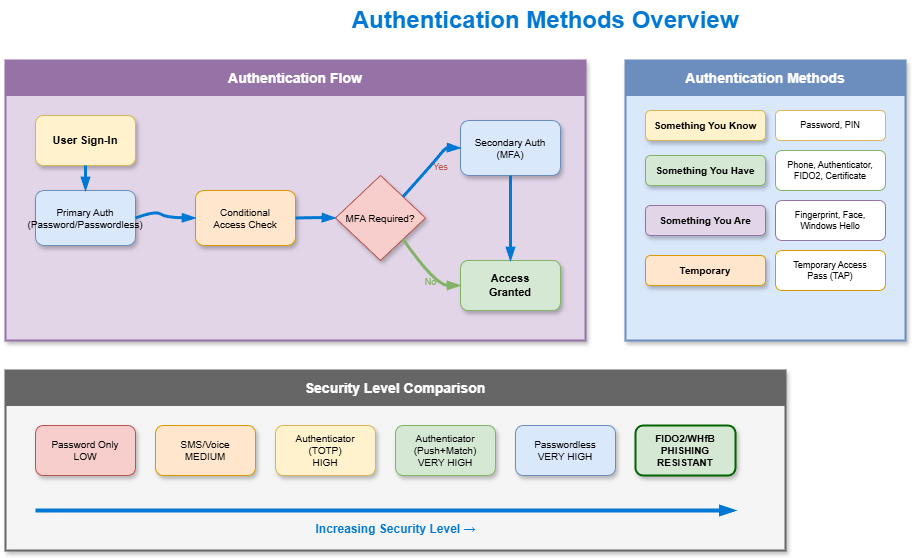

The diagram above was exported from draw.io. Its source (the exported page's mxGraphModel, read from the mxfile embedded in the PNG):
<mxGraphModel dx="1126" dy="440" grid="1" gridSize="10" guides="1" tooltips="1" connect="1" arrows="1" fold="1" page="1" pageScale="1" pageWidth="1200" pageHeight="800" math="0" shadow="1">
  <root>
    <mxCell id="0" />
    <mxCell id="1" parent="0" />
    <mxCell id="title" value="Authentication Methods Overview" style="text;html=1;strokeColor=none;fillColor=none;align=center;verticalAlign=middle;whiteSpace=wrap;rounded=0;fontSize=24;fontStyle=1;fontColor=#0078D4;" parent="1" vertex="1">
      <mxGeometry x="300" y="20" width="600" height="40" as="geometry" />
    </mxCell>
    <mxCell id="flow-box" value="" style="rounded=0;whiteSpace=wrap;html=1;fillColor=#e1d5e7;strokeColor=#9673a6;strokeWidth=2;shadow=1;" parent="1" vertex="1">
      <mxGeometry x="60" y="80" width="580" height="280" as="geometry" />
    </mxCell>
    <mxCell id="flow-header" value="Authentication Flow" style="rounded=0;whiteSpace=wrap;html=1;fillColor=#9673a6;strokeColor=#9673a6;fontColor=#ffffff;fontSize=14;fontStyle=1;" parent="1" vertex="1">
      <mxGeometry x="60" y="80" width="580" height="35" as="geometry" />
    </mxCell>
    <mxCell id="step1" value="User Sign-In" style="rounded=1;whiteSpace=wrap;html=1;fillColor=#fff2cc;strokeColor=#d6b656;fontSize=11;fontStyle=1;shadow=1;" parent="1" vertex="1">
      <mxGeometry x="90" y="135" width="100" height="50" as="geometry" />
    </mxCell>
    <mxCell id="step2" value="Primary Auth&#10;(Password/Passwordless)" style="rounded=1;whiteSpace=wrap;html=1;fillColor=#dae8fc;strokeColor=#6c8ebf;fontSize=10;shadow=1;" parent="1" vertex="1">
      <mxGeometry x="90" y="210" width="100" height="55" as="geometry" />
    </mxCell>
    <mxCell id="step3" value="Conditional&#10;Access Check" style="rounded=1;whiteSpace=wrap;html=1;fillColor=#ffe6cc;strokeColor=#d79b00;fontSize=10;shadow=1;" parent="1" vertex="1">
      <mxGeometry x="250" y="210" width="100" height="55" as="geometry" />
    </mxCell>
    <mxCell id="step4" value="MFA Required?" style="rhombus;whiteSpace=wrap;html=1;fillColor=#f8cecc;strokeColor=#b85450;fontSize=10;shadow=1;" parent="1" vertex="1">
      <mxGeometry x="390" y="195" width="90" height="85" as="geometry" />
    </mxCell>
    <mxCell id="step5" value="Secondary Auth&#10;(MFA)" style="rounded=1;whiteSpace=wrap;html=1;fillColor=#dae8fc;strokeColor=#6c8ebf;fontSize=10;shadow=1;" parent="1" vertex="1">
      <mxGeometry x="515" y="140" width="100" height="55" as="geometry" />
    </mxCell>
    <mxCell id="step6" value="Access&#10;Granted" style="rounded=1;whiteSpace=wrap;html=1;fillColor=#d5e8d4;strokeColor=#82b366;fontSize=11;fontStyle=1;shadow=1;" parent="1" vertex="1">
      <mxGeometry x="515" y="280" width="100" height="50" as="geometry" />
    </mxCell>
    <mxCell id="arrow1" style="curved=1;endArrow=blockThin;endFill=1;strokeColor=#0078D4;strokeWidth=3;exitX=0.5;exitY=1;entryX=0.5;entryY=0;" parent="1" source="step1" target="step2" edge="1">
      <mxGeometry relative="1" as="geometry">
        <Array as="points">
          <mxPoint x="140" y="195" />
        </Array>
      </mxGeometry>
    </mxCell>
    <mxCell id="arrow2" style="curved=1;endArrow=blockThin;endFill=1;strokeColor=#0078D4;strokeWidth=3;exitX=1;exitY=0.5;entryX=0;entryY=0.5;" parent="1" source="step2" target="step3" edge="1">
      <mxGeometry relative="1" as="geometry">
        <Array as="points">
          <mxPoint x="210" y="230" />
          <mxPoint x="220" y="237" />
        </Array>
      </mxGeometry>
    </mxCell>
    <mxCell id="arrow3" style="curved=1;endArrow=blockThin;endFill=1;strokeColor=#0078D4;strokeWidth=3;exitX=1;exitY=0.5;entryX=0;entryY=0.5;" parent="1" source="step3" target="step4" edge="1">
      <mxGeometry relative="1" as="geometry">
        <Array as="points">
          <mxPoint x="370" y="237" />
        </Array>
      </mxGeometry>
    </mxCell>
    <mxCell id="arrow4" style="curved=1;endArrow=blockThin;endFill=1;strokeColor=#0078D4;strokeWidth=3;exitX=1;exitY=0;entryX=0;entryY=0.5;" parent="1" source="step4" target="step5" edge="1">
      <mxGeometry relative="1" as="geometry">
        <Array as="points">
          <mxPoint x="490" y="180" />
          <mxPoint x="500" y="167" />
        </Array>
      </mxGeometry>
    </mxCell>
    <mxCell id="arrow4-label" value="Yes" style="text;html=1;strokeColor=none;fillColor=none;align=center;fontSize=9;fontColor=#b85450;" parent="1" vertex="1">
      <mxGeometry x="480" y="175" width="30" height="15" as="geometry" />
    </mxCell>
    <mxCell id="arrow5" style="curved=1;endArrow=blockThin;endFill=1;strokeColor=#0078D4;strokeWidth=3;exitX=0.5;exitY=1;entryX=0.5;entryY=0;" parent="1" source="step5" target="step6" edge="1">
      <mxGeometry relative="1" as="geometry">
        <Array as="points">
          <mxPoint x="565" y="240" />
        </Array>
      </mxGeometry>
    </mxCell>
    <mxCell id="arrow6" style="curved=1;endArrow=blockThin;endFill=1;strokeColor=#82b366;strokeWidth=3;exitX=1;exitY=1;entryX=0;entryY=0.5;" parent="1" source="step4" target="step6" edge="1">
      <mxGeometry relative="1" as="geometry">
        <Array as="points">
          <mxPoint x="490" y="305" />
        </Array>
      </mxGeometry>
    </mxCell>
    <mxCell id="arrow6-label" value="No" style="text;html=1;strokeColor=none;fillColor=none;align=center;fontSize=9;fontColor=#82b366;" parent="1" vertex="1">
      <mxGeometry x="470" y="290" width="30" height="15" as="geometry" />
    </mxCell>
    <mxCell id="methods-box" value="" style="rounded=0;whiteSpace=wrap;html=1;fillColor=#dae8fc;strokeColor=#6c8ebf;strokeWidth=2;shadow=1;" parent="1" vertex="1">
      <mxGeometry x="680" y="80" width="280" height="280" as="geometry" />
    </mxCell>
    <mxCell id="methods-header" value="Authentication Methods" style="rounded=0;whiteSpace=wrap;html=1;fillColor=#6c8ebf;strokeColor=#6c8ebf;fontColor=#ffffff;fontSize=14;fontStyle=1;" parent="1" vertex="1">
      <mxGeometry x="680" y="80" width="280" height="35" as="geometry" />
    </mxCell>
    <mxCell id="cat1" value="Something You Know" style="rounded=1;whiteSpace=wrap;html=1;fillColor=#fff2cc;strokeColor=#d6b656;fontSize=10;fontStyle=1;shadow=1;" parent="1" vertex="1">
      <mxGeometry x="700" y="130" width="120" height="30" as="geometry" />
    </mxCell>
    <mxCell id="cat1-items" value="Password, PIN" style="rounded=1;whiteSpace=wrap;html=1;fillColor=#ffffff;strokeColor=#d6b656;fontSize=9;" parent="1" vertex="1">
      <mxGeometry x="830" y="130" width="110" height="30" as="geometry" />
    </mxCell>
    <mxCell id="cat2" value="Something You Have" style="rounded=1;whiteSpace=wrap;html=1;fillColor=#d5e8d4;strokeColor=#82b366;fontSize=10;fontStyle=1;shadow=1;" parent="1" vertex="1">
      <mxGeometry x="700" y="175" width="120" height="30" as="geometry" />
    </mxCell>
    <mxCell id="cat2-items" value="Phone, Authenticator,&#10;FIDO2, Certificate" style="rounded=1;whiteSpace=wrap;html=1;fillColor=#ffffff;strokeColor=#82b366;fontSize=9;" parent="1" vertex="1">
      <mxGeometry x="830" y="170" width="110" height="40" as="geometry" />
    </mxCell>
    <mxCell id="cat3" value="Something You Are" style="rounded=1;whiteSpace=wrap;html=1;fillColor=#e1d5e7;strokeColor=#9673a6;fontSize=10;fontStyle=1;shadow=1;" parent="1" vertex="1">
      <mxGeometry x="700" y="225" width="120" height="30" as="geometry" />
    </mxCell>
    <mxCell id="cat3-items" value="Fingerprint, Face,&#10;Windows Hello" style="rounded=1;whiteSpace=wrap;html=1;fillColor=#ffffff;strokeColor=#9673a6;fontSize=9;" parent="1" vertex="1">
      <mxGeometry x="830" y="220" width="110" height="40" as="geometry" />
    </mxCell>
    <mxCell id="cat4" value="Temporary" style="rounded=1;whiteSpace=wrap;html=1;fillColor=#ffe6cc;strokeColor=#d79b00;fontSize=10;fontStyle=1;shadow=1;" parent="1" vertex="1">
      <mxGeometry x="700" y="275" width="120" height="30" as="geometry" />
    </mxCell>
    <mxCell id="cat4-items" value="Temporary Access&#10;Pass (TAP)" style="rounded=1;whiteSpace=wrap;html=1;fillColor=#ffffff;strokeColor=#d79b00;fontSize=9;" parent="1" vertex="1">
      <mxGeometry x="830" y="270" width="110" height="40" as="geometry" />
    </mxCell>
    <mxCell id="security-box" value="" style="rounded=0;whiteSpace=wrap;html=1;fillColor=#f5f5f5;strokeColor=#666666;strokeWidth=2;shadow=1;" parent="1" vertex="1">
      <mxGeometry x="60" y="390" width="780" height="180" as="geometry" />
    </mxCell>
    <mxCell id="security-header" value="Security Level Comparison" style="rounded=0;whiteSpace=wrap;html=1;fillColor=#666666;strokeColor=#666666;fontColor=#ffffff;fontSize=14;fontStyle=1;" parent="1" vertex="1">
      <mxGeometry x="60" y="390" width="780" height="35" as="geometry" />
    </mxCell>
    <mxCell id="sec1" value="Password Only&#10;LOW" style="rounded=1;whiteSpace=wrap;html=1;fillColor=#f8cecc;strokeColor=#b85450;fontSize=10;shadow=1;" parent="1" vertex="1">
      <mxGeometry x="90" y="445" width="100" height="50" as="geometry" />
    </mxCell>
    <mxCell id="sec2" value="SMS/Voice&#10;MEDIUM" style="rounded=1;whiteSpace=wrap;html=1;fillColor=#ffe6cc;strokeColor=#d79b00;fontSize=10;shadow=1;" parent="1" vertex="1">
      <mxGeometry x="210" y="445" width="100" height="50" as="geometry" />
    </mxCell>
    <mxCell id="sec3" value="Authenticator&#10;(TOTP)&#10;HIGH" style="rounded=1;whiteSpace=wrap;html=1;fillColor=#fff2cc;strokeColor=#d6b656;fontSize=10;shadow=1;" parent="1" vertex="1">
      <mxGeometry x="330" y="445" width="100" height="50" as="geometry" />
    </mxCell>
    <mxCell id="sec4" value="Authenticator&#10;(Push+Match)&#10;VERY HIGH" style="rounded=1;whiteSpace=wrap;html=1;fillColor=#d5e8d4;strokeColor=#82b366;fontSize=10;shadow=1;" parent="1" vertex="1">
      <mxGeometry x="450" y="445" width="100" height="50" as="geometry" />
    </mxCell>
    <mxCell id="sec5" value="Passwordless&#10;VERY HIGH" style="rounded=1;whiteSpace=wrap;html=1;fillColor=#dae8fc;strokeColor=#6c8ebf;fontSize=10;shadow=1;" parent="1" vertex="1">
      <mxGeometry x="570" y="445" width="100" height="50" as="geometry" />
    </mxCell>
    <mxCell id="sec6" value="FIDO2/WHfB&#10;PHISHING&#10;RESISTANT" style="rounded=1;whiteSpace=wrap;html=1;fillColor=#d5e8d4;strokeColor=#006400;fontSize=10;fontStyle=1;shadow=1;strokeWidth=2;" parent="1" vertex="1">
      <mxGeometry x="690" y="445" width="100" height="50" as="geometry" />
    </mxCell>
    <mxCell id="sec-arrow" style="endArrow=blockThin;endFill=1;strokeColor=#0078D4;strokeWidth=4;" parent="1" edge="1">
      <mxGeometry relative="1" as="geometry">
        <mxPoint x="90" y="530" as="sourcePoint" />
        <mxPoint x="790" y="530" as="targetPoint" />
      </mxGeometry>
    </mxCell>
    <mxCell id="sec-arrow-label" value="Increasing Security Level →" style="text;html=1;strokeColor=none;fillColor=none;align=center;fontSize=12;fontColor=#0078D4;fontStyle=1;" parent="1" vertex="1">
      <mxGeometry x="350" y="535" width="200" height="20" as="geometry" />
    </mxCell>
  </root>
</mxGraphModel>